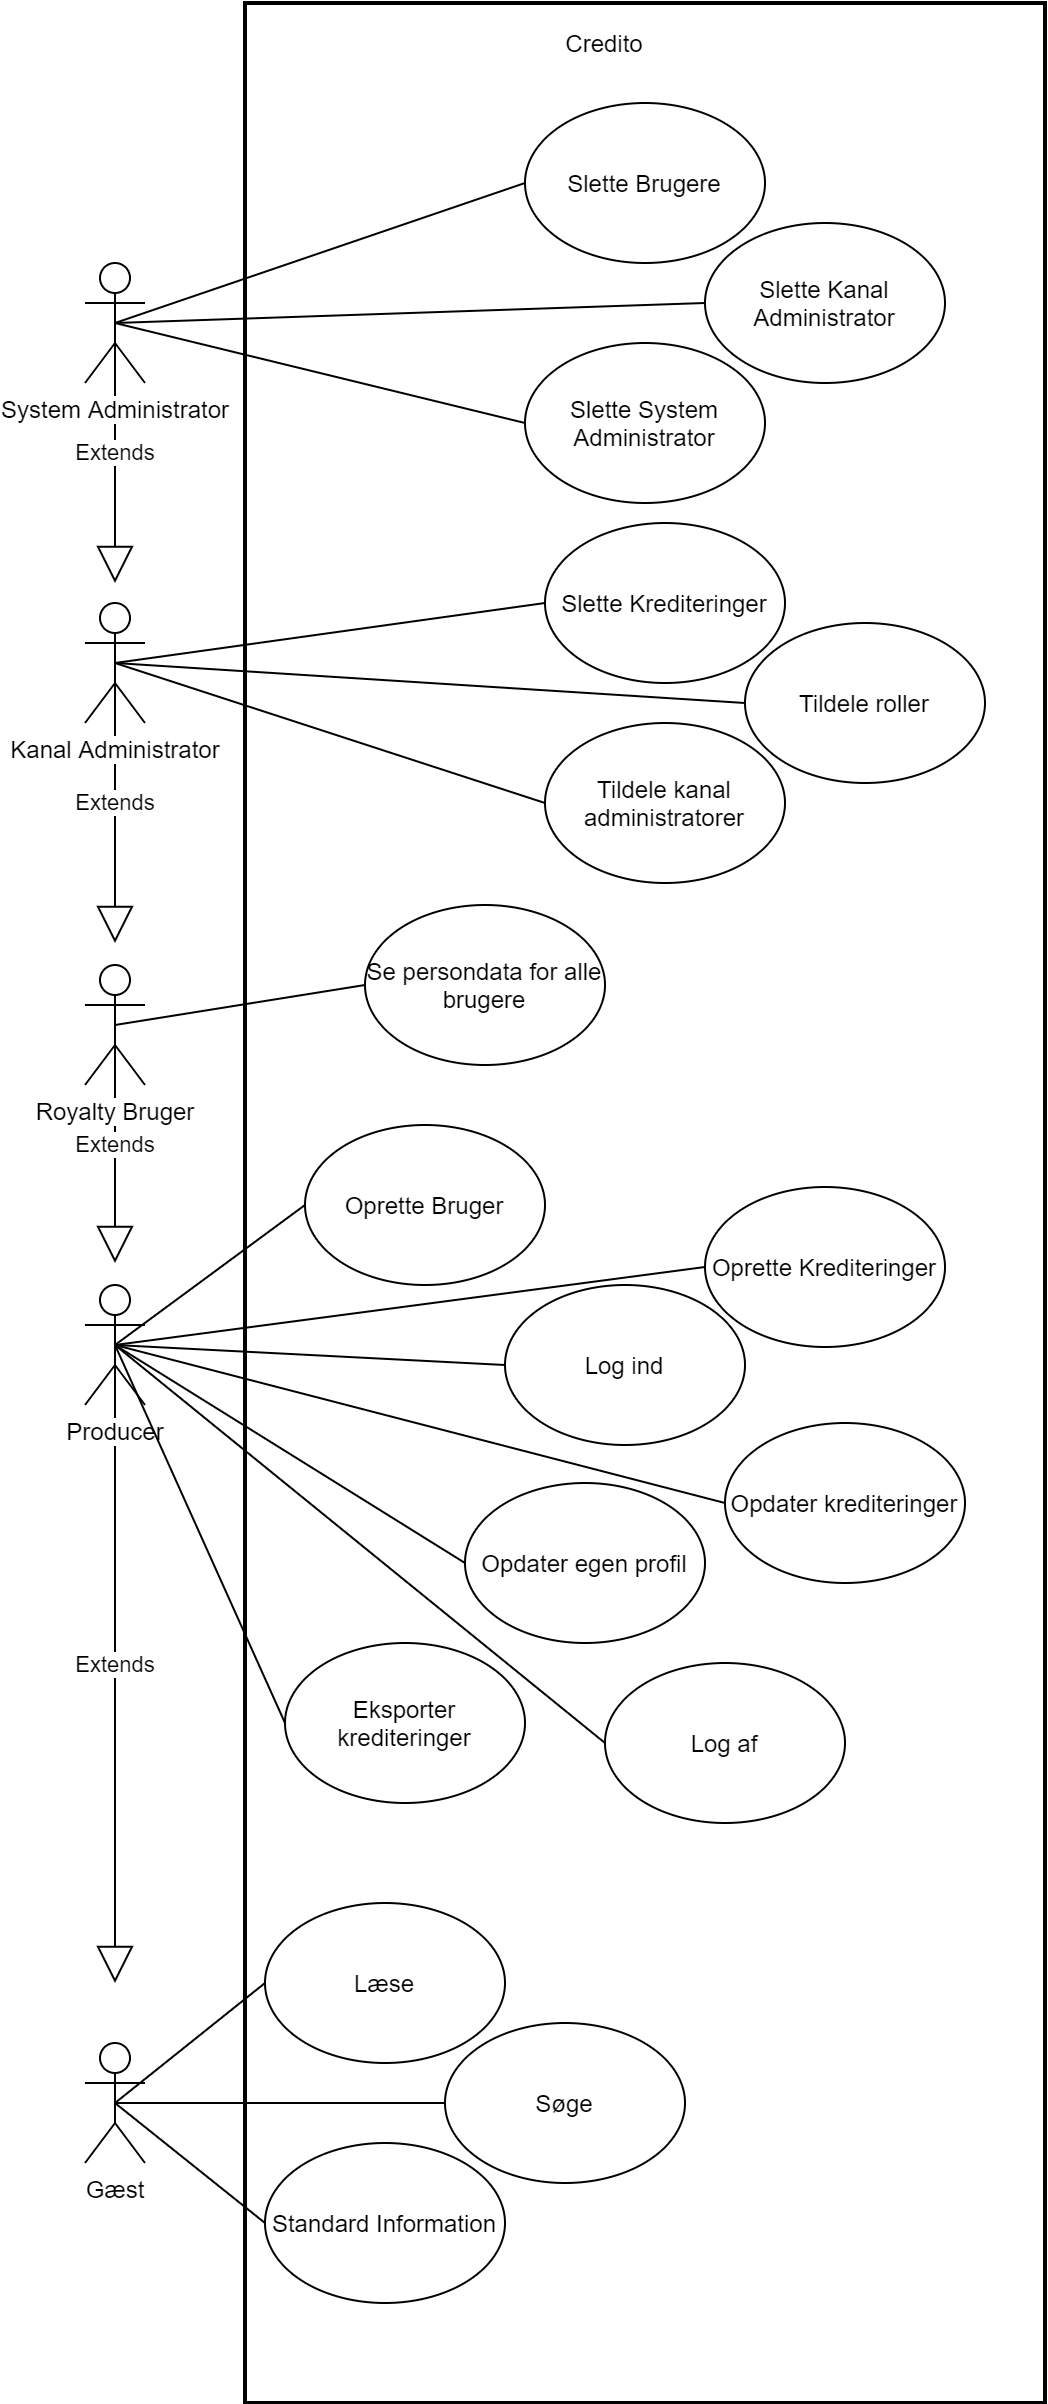

The diagram above was exported from draw.io. Its source (the exported page's mxGraphModel, read from the mxfile embedded in the PNG):
<mxGraphModel dx="1422" dy="794" grid="1" gridSize="10" guides="1" tooltips="1" connect="1" arrows="1" fold="1" page="1" pageScale="1" pageWidth="827" pageHeight="1169" math="0" shadow="0">
  <root>
    <mxCell id="0" />
    <mxCell id="1" parent="0" />
    <mxCell id="YG92SEMY6m_RwdKtuwrv-30" value="" style="whiteSpace=wrap;html=1;fillColor=none;strokeWidth=2;" parent="1" vertex="1">
      <mxGeometry x="140" y="80" width="400" height="1200" as="geometry" />
    </mxCell>
    <mxCell id="YG92SEMY6m_RwdKtuwrv-1" value="Gæst" style="shape=umlActor;verticalLabelPosition=bottom;labelBackgroundColor=#ffffff;verticalAlign=top;html=1;outlineConnect=0;" parent="1" vertex="1">
      <mxGeometry x="60" y="1100" width="30" height="60" as="geometry" />
    </mxCell>
    <mxCell id="YG92SEMY6m_RwdKtuwrv-8" value="Læse" style="ellipse;whiteSpace=wrap;html=1;" parent="1" vertex="1">
      <mxGeometry x="150" y="1030" width="120" height="80" as="geometry" />
    </mxCell>
    <mxCell id="YG92SEMY6m_RwdKtuwrv-9" value="Søge" style="ellipse;whiteSpace=wrap;html=1;" parent="1" vertex="1">
      <mxGeometry x="240" y="1090" width="120" height="80" as="geometry" />
    </mxCell>
    <mxCell id="YG92SEMY6m_RwdKtuwrv-10" value="Standard Information" style="ellipse;whiteSpace=wrap;html=1;" parent="1" vertex="1">
      <mxGeometry x="150" y="1150" width="120" height="80" as="geometry" />
    </mxCell>
    <mxCell id="YG92SEMY6m_RwdKtuwrv-11" value="" style="endArrow=none;html=1;exitX=0.5;exitY=0.5;exitDx=0;exitDy=0;exitPerimeter=0;entryX=0;entryY=0.5;entryDx=0;entryDy=0;" parent="1" source="YG92SEMY6m_RwdKtuwrv-1" target="YG92SEMY6m_RwdKtuwrv-10" edge="1">
      <mxGeometry width="50" height="50" relative="1" as="geometry">
        <mxPoint x="70" y="1260" as="sourcePoint" />
        <mxPoint x="120" y="1210" as="targetPoint" />
      </mxGeometry>
    </mxCell>
    <mxCell id="YG92SEMY6m_RwdKtuwrv-12" value="" style="endArrow=none;html=1;entryX=0.5;entryY=0.5;entryDx=0;entryDy=0;entryPerimeter=0;exitX=0;exitY=0.5;exitDx=0;exitDy=0;" parent="1" source="YG92SEMY6m_RwdKtuwrv-9" target="YG92SEMY6m_RwdKtuwrv-1" edge="1">
      <mxGeometry width="50" height="50" relative="1" as="geometry">
        <mxPoint x="390" y="1230" as="sourcePoint" />
        <mxPoint x="440" y="1180" as="targetPoint" />
      </mxGeometry>
    </mxCell>
    <mxCell id="YG92SEMY6m_RwdKtuwrv-13" value="" style="endArrow=none;html=1;exitX=0.5;exitY=0.5;exitDx=0;exitDy=0;exitPerimeter=0;entryX=0;entryY=0.5;entryDx=0;entryDy=0;" parent="1" source="YG92SEMY6m_RwdKtuwrv-1" target="YG92SEMY6m_RwdKtuwrv-8" edge="1">
      <mxGeometry width="50" height="50" relative="1" as="geometry">
        <mxPoint x="390" y="1230" as="sourcePoint" />
        <mxPoint x="440" y="1180" as="targetPoint" />
      </mxGeometry>
    </mxCell>
    <mxCell id="YG92SEMY6m_RwdKtuwrv-18" value="Log ind" style="ellipse;whiteSpace=wrap;html=1;" parent="1" vertex="1">
      <mxGeometry x="270" y="721" width="120" height="80" as="geometry" />
    </mxCell>
    <mxCell id="YG92SEMY6m_RwdKtuwrv-20" value="Log af" style="ellipse;whiteSpace=wrap;html=1;" parent="1" vertex="1">
      <mxGeometry x="320" y="910" width="120" height="80" as="geometry" />
    </mxCell>
    <mxCell id="YG92SEMY6m_RwdKtuwrv-21" value="Opdater egen profil" style="ellipse;whiteSpace=wrap;html=1;" parent="1" vertex="1">
      <mxGeometry x="250" y="820" width="120" height="80" as="geometry" />
    </mxCell>
    <mxCell id="YG92SEMY6m_RwdKtuwrv-25" value="" style="endArrow=none;html=1;exitX=0.5;exitY=0.5;exitDx=0;exitDy=0;exitPerimeter=0;entryX=0;entryY=0.5;entryDx=0;entryDy=0;" parent="1" source="YG92SEMY6m_RwdKtuwrv-29" target="YG92SEMY6m_RwdKtuwrv-21" edge="1">
      <mxGeometry width="50" height="50" relative="1" as="geometry">
        <mxPoint x="370" y="880" as="sourcePoint" />
        <mxPoint x="420" y="830" as="targetPoint" />
      </mxGeometry>
    </mxCell>
    <mxCell id="YG92SEMY6m_RwdKtuwrv-26" value="" style="endArrow=none;html=1;entryX=0.5;entryY=0.5;entryDx=0;entryDy=0;entryPerimeter=0;exitX=0;exitY=0.5;exitDx=0;exitDy=0;" parent="1" source="YG92SEMY6m_RwdKtuwrv-20" target="YG92SEMY6m_RwdKtuwrv-29" edge="1">
      <mxGeometry width="50" height="50" relative="1" as="geometry">
        <mxPoint x="370" y="880" as="sourcePoint" />
        <mxPoint x="420" y="830" as="targetPoint" />
      </mxGeometry>
    </mxCell>
    <mxCell id="YG92SEMY6m_RwdKtuwrv-27" value="" style="endArrow=none;html=1;exitX=0.5;exitY=0.5;exitDx=0;exitDy=0;exitPerimeter=0;entryX=0;entryY=0.5;entryDx=0;entryDy=0;" parent="1" source="YG92SEMY6m_RwdKtuwrv-29" target="YG92SEMY6m_RwdKtuwrv-18" edge="1">
      <mxGeometry width="50" height="50" relative="1" as="geometry">
        <mxPoint x="370" y="880" as="sourcePoint" />
        <mxPoint x="420" y="830" as="targetPoint" />
      </mxGeometry>
    </mxCell>
    <mxCell id="YG92SEMY6m_RwdKtuwrv-28" value="Extends" style="endArrow=block;endSize=16;endFill=0;html=1;exitX=0.5;exitY=0.5;exitDx=0;exitDy=0;exitPerimeter=0;" parent="1" source="YG92SEMY6m_RwdKtuwrv-29" edge="1">
      <mxGeometry width="160" relative="1" as="geometry">
        <mxPoint x="75" y="701" as="sourcePoint" />
        <mxPoint x="75" y="1070" as="targetPoint" />
      </mxGeometry>
    </mxCell>
    <mxCell id="YG92SEMY6m_RwdKtuwrv-29" value="Producer" style="shape=umlActor;verticalLabelPosition=bottom;labelBackgroundColor=#ffffff;verticalAlign=top;html=1;" parent="1" vertex="1">
      <mxGeometry x="60" y="721" width="30" height="60" as="geometry" />
    </mxCell>
    <mxCell id="YG92SEMY6m_RwdKtuwrv-31" value="Oprette Bruger" style="ellipse;whiteSpace=wrap;html=1;" parent="1" vertex="1">
      <mxGeometry x="170" y="641" width="120" height="80" as="geometry" />
    </mxCell>
    <mxCell id="YG92SEMY6m_RwdKtuwrv-32" value="Opdater krediteringer" style="ellipse;whiteSpace=wrap;html=1;" parent="1" vertex="1">
      <mxGeometry x="380" y="790" width="120" height="80" as="geometry" />
    </mxCell>
    <mxCell id="YG92SEMY6m_RwdKtuwrv-33" value="Oprette Krediteringer" style="ellipse;whiteSpace=wrap;html=1;" parent="1" vertex="1">
      <mxGeometry x="370" y="672" width="120" height="80" as="geometry" />
    </mxCell>
    <mxCell id="YG92SEMY6m_RwdKtuwrv-34" value="" style="endArrow=none;html=1;exitX=0.5;exitY=0.5;exitDx=0;exitDy=0;exitPerimeter=0;entryX=0;entryY=0.5;entryDx=0;entryDy=0;" parent="1" source="YG92SEMY6m_RwdKtuwrv-29" target="YG92SEMY6m_RwdKtuwrv-32" edge="1">
      <mxGeometry width="50" height="50" relative="1" as="geometry">
        <mxPoint x="370" y="761" as="sourcePoint" />
        <mxPoint x="420" y="711" as="targetPoint" />
      </mxGeometry>
    </mxCell>
    <mxCell id="YG92SEMY6m_RwdKtuwrv-35" value="" style="endArrow=none;html=1;entryX=0.5;entryY=0.5;entryDx=0;entryDy=0;entryPerimeter=0;exitX=0;exitY=0.5;exitDx=0;exitDy=0;" parent="1" source="YG92SEMY6m_RwdKtuwrv-33" target="YG92SEMY6m_RwdKtuwrv-29" edge="1">
      <mxGeometry width="50" height="50" relative="1" as="geometry">
        <mxPoint x="370" y="761" as="sourcePoint" />
        <mxPoint x="80" y="751" as="targetPoint" />
      </mxGeometry>
    </mxCell>
    <mxCell id="YG92SEMY6m_RwdKtuwrv-36" value="" style="endArrow=none;html=1;exitX=0.5;exitY=0.5;exitDx=0;exitDy=0;exitPerimeter=0;entryX=0;entryY=0.5;entryDx=0;entryDy=0;" parent="1" source="YG92SEMY6m_RwdKtuwrv-29" target="YG92SEMY6m_RwdKtuwrv-31" edge="1">
      <mxGeometry width="50" height="50" relative="1" as="geometry">
        <mxPoint x="370" y="761" as="sourcePoint" />
        <mxPoint x="420" y="711" as="targetPoint" />
      </mxGeometry>
    </mxCell>
    <mxCell id="YG92SEMY6m_RwdKtuwrv-37" value="&lt;span style=&quot;color: rgba(0 , 0 , 0 , 0) ; font-family: monospace ; font-size: 0px&quot;&gt;%3CmxGraphModel%3E%3Croot%3E%3CmxCell%20id%3D%220%22%2F%3E%3CmxCell%20id%3D%221%22%20parent%3D%220%22%2F%3E%3CmxCell%20id%3D%222%22%20value%3D%22Oprette%20Bruger%22%20style%3D%22ellipse%3BwhiteSpace%3Dwrap%3Bhtml%3D1%3B%22%20vertex%3D%221%22%20parent%3D%221%22%3E%3CmxGeometry%20x%3D%22190%22%20y%3D%22610%22%20width%3D%22120%22%20height%3D%2280%22%20as%3D%22geometry%22%2F%3E%3C%2FmxCell%3E%3C%2Froot%3E%3C%2FmxGraphModel%3E&lt;/span&gt;" style="text;html=1;align=center;verticalAlign=middle;resizable=0;points=[];autosize=1;" parent="1" vertex="1">
      <mxGeometry x="104" y="732" width="20" height="20" as="geometry" />
    </mxCell>
    <mxCell id="YG92SEMY6m_RwdKtuwrv-39" value="Extends" style="endArrow=block;endSize=16;endFill=0;html=1;exitX=0.5;exitY=0.5;exitDx=0;exitDy=0;exitPerimeter=0;" parent="1" source="YG92SEMY6m_RwdKtuwrv-40" edge="1">
      <mxGeometry width="160" relative="1" as="geometry">
        <mxPoint x="85" y="420" as="sourcePoint" />
        <mxPoint x="75" y="550" as="targetPoint" />
      </mxGeometry>
    </mxCell>
    <mxCell id="YG92SEMY6m_RwdKtuwrv-40" value="Kanal Administrator" style="shape=umlActor;verticalLabelPosition=bottom;labelBackgroundColor=#ffffff;verticalAlign=top;html=1;" parent="1" vertex="1">
      <mxGeometry x="60" y="380" width="30" height="60" as="geometry" />
    </mxCell>
    <mxCell id="YG92SEMY6m_RwdKtuwrv-42" value="Slette Krediteringer" style="ellipse;whiteSpace=wrap;html=1;" parent="1" vertex="1">
      <mxGeometry x="290" y="340" width="120" height="80" as="geometry" />
    </mxCell>
    <mxCell id="YG92SEMY6m_RwdKtuwrv-43" value="Tildele roller" style="ellipse;whiteSpace=wrap;html=1;" parent="1" vertex="1">
      <mxGeometry x="390" y="390" width="120" height="80" as="geometry" />
    </mxCell>
    <mxCell id="YG92SEMY6m_RwdKtuwrv-44" value="Tildele kanal administratorer" style="ellipse;whiteSpace=wrap;html=1;" parent="1" vertex="1">
      <mxGeometry x="290" y="440" width="120" height="80" as="geometry" />
    </mxCell>
    <mxCell id="YG92SEMY6m_RwdKtuwrv-45" value="" style="endArrow=none;html=1;exitX=0.5;exitY=0.5;exitDx=0;exitDy=0;exitPerimeter=0;entryX=0;entryY=0.5;entryDx=0;entryDy=0;" parent="1" source="YG92SEMY6m_RwdKtuwrv-40" target="YG92SEMY6m_RwdKtuwrv-44" edge="1">
      <mxGeometry width="50" height="50" relative="1" as="geometry">
        <mxPoint x="165" y="590" as="sourcePoint" />
        <mxPoint x="210" y="670" as="targetPoint" />
      </mxGeometry>
    </mxCell>
    <mxCell id="YG92SEMY6m_RwdKtuwrv-46" value="" style="endArrow=none;html=1;entryX=0.5;entryY=0.5;entryDx=0;entryDy=0;entryPerimeter=0;exitX=0;exitY=0.5;exitDx=0;exitDy=0;" parent="1" source="YG92SEMY6m_RwdKtuwrv-43" target="YG92SEMY6m_RwdKtuwrv-40" edge="1">
      <mxGeometry width="50" height="50" relative="1" as="geometry">
        <mxPoint x="480" y="690" as="sourcePoint" />
        <mxPoint x="165" y="590" as="targetPoint" />
      </mxGeometry>
    </mxCell>
    <mxCell id="YG92SEMY6m_RwdKtuwrv-47" value="" style="endArrow=none;html=1;exitX=0.5;exitY=0.5;exitDx=0;exitDy=0;exitPerimeter=0;entryX=0;entryY=0.5;entryDx=0;entryDy=0;" parent="1" source="YG92SEMY6m_RwdKtuwrv-40" target="YG92SEMY6m_RwdKtuwrv-42" edge="1">
      <mxGeometry width="50" height="50" relative="1" as="geometry">
        <mxPoint x="165" y="590" as="sourcePoint" />
        <mxPoint x="530" y="640" as="targetPoint" />
      </mxGeometry>
    </mxCell>
    <mxCell id="YG92SEMY6m_RwdKtuwrv-48" value="Extends" style="endArrow=block;endSize=16;endFill=0;html=1;exitX=0.5;exitY=0.5;exitDx=0;exitDy=0;exitPerimeter=0;" parent="1" source="YG92SEMY6m_RwdKtuwrv-49" edge="1">
      <mxGeometry width="160" relative="1" as="geometry">
        <mxPoint x="75" y="190" as="sourcePoint" />
        <mxPoint x="75" y="370" as="targetPoint" />
      </mxGeometry>
    </mxCell>
    <mxCell id="YG92SEMY6m_RwdKtuwrv-49" value="System Administrator&lt;br&gt;" style="shape=umlActor;verticalLabelPosition=bottom;labelBackgroundColor=#ffffff;verticalAlign=top;html=1;" parent="1" vertex="1">
      <mxGeometry x="60" y="210" width="30" height="60" as="geometry" />
    </mxCell>
    <mxCell id="YG92SEMY6m_RwdKtuwrv-51" value="Slette Brugere" style="ellipse;whiteSpace=wrap;html=1;" parent="1" vertex="1">
      <mxGeometry x="280" y="130" width="120" height="80" as="geometry" />
    </mxCell>
    <mxCell id="YG92SEMY6m_RwdKtuwrv-52" value="Slette Kanal Administrator" style="ellipse;whiteSpace=wrap;html=1;" parent="1" vertex="1">
      <mxGeometry x="370" y="190" width="120" height="80" as="geometry" />
    </mxCell>
    <mxCell id="YG92SEMY6m_RwdKtuwrv-53" value="Slette System Administrator" style="ellipse;whiteSpace=wrap;html=1;" parent="1" vertex="1">
      <mxGeometry x="280" y="250" width="120" height="80" as="geometry" />
    </mxCell>
    <mxCell id="YG92SEMY6m_RwdKtuwrv-54" value="" style="endArrow=none;html=1;exitX=0.5;exitY=0.5;exitDx=0;exitDy=0;exitPerimeter=0;entryX=0;entryY=0.5;entryDx=0;entryDy=0;" parent="1" source="YG92SEMY6m_RwdKtuwrv-49" target="YG92SEMY6m_RwdKtuwrv-53" edge="1">
      <mxGeometry width="50" height="50" relative="1" as="geometry">
        <mxPoint x="205" y="230" as="sourcePoint" />
        <mxPoint x="250" y="310" as="targetPoint" />
      </mxGeometry>
    </mxCell>
    <mxCell id="YG92SEMY6m_RwdKtuwrv-55" value="" style="endArrow=none;html=1;entryX=0.5;entryY=0.5;entryDx=0;entryDy=0;entryPerimeter=0;exitX=0;exitY=0.5;exitDx=0;exitDy=0;" parent="1" source="YG92SEMY6m_RwdKtuwrv-52" target="YG92SEMY6m_RwdKtuwrv-49" edge="1">
      <mxGeometry width="50" height="50" relative="1" as="geometry">
        <mxPoint x="520" y="330" as="sourcePoint" />
        <mxPoint x="205" y="230" as="targetPoint" />
      </mxGeometry>
    </mxCell>
    <mxCell id="YG92SEMY6m_RwdKtuwrv-56" value="" style="endArrow=none;html=1;exitX=0.5;exitY=0.5;exitDx=0;exitDy=0;exitPerimeter=0;entryX=0;entryY=0.5;entryDx=0;entryDy=0;" parent="1" source="YG92SEMY6m_RwdKtuwrv-49" target="YG92SEMY6m_RwdKtuwrv-51" edge="1">
      <mxGeometry width="50" height="50" relative="1" as="geometry">
        <mxPoint x="205" y="230" as="sourcePoint" />
        <mxPoint x="570" y="280" as="targetPoint" />
      </mxGeometry>
    </mxCell>
    <mxCell id="YG92SEMY6m_RwdKtuwrv-57" value="Credito" style="text;html=1;strokeColor=none;fillColor=none;align=center;verticalAlign=middle;whiteSpace=wrap;rounded=0;" parent="1" vertex="1">
      <mxGeometry x="300" y="90" width="40" height="20" as="geometry" />
    </mxCell>
    <mxCell id="YG92SEMY6m_RwdKtuwrv-60" value="Extends" style="endArrow=block;endSize=16;endFill=0;html=1;exitX=0.5;exitY=0.5;exitDx=0;exitDy=0;exitPerimeter=0;" parent="1" source="YG92SEMY6m_RwdKtuwrv-61" edge="1">
      <mxGeometry width="160" relative="1" as="geometry">
        <mxPoint x="75" y="541" as="sourcePoint" />
        <mxPoint x="75" y="710" as="targetPoint" />
      </mxGeometry>
    </mxCell>
    <mxCell id="YG92SEMY6m_RwdKtuwrv-61" value="Royalty Bruger" style="shape=umlActor;verticalLabelPosition=bottom;labelBackgroundColor=#ffffff;verticalAlign=top;html=1;" parent="1" vertex="1">
      <mxGeometry x="60" y="561" width="30" height="60" as="geometry" />
    </mxCell>
    <mxCell id="YG92SEMY6m_RwdKtuwrv-63" value="Eksporter krediteringer" style="ellipse;whiteSpace=wrap;html=1;" parent="1" vertex="1">
      <mxGeometry x="160" y="900" width="120" height="80" as="geometry" />
    </mxCell>
    <mxCell id="YG92SEMY6m_RwdKtuwrv-68" value="" style="endArrow=none;html=1;exitX=0.5;exitY=0.5;exitDx=0;exitDy=0;exitPerimeter=0;entryX=0;entryY=0.5;entryDx=0;entryDy=0;" parent="1" source="YG92SEMY6m_RwdKtuwrv-29" target="YG92SEMY6m_RwdKtuwrv-63" edge="1">
      <mxGeometry width="50" height="50" relative="1" as="geometry">
        <mxPoint x="245" y="1130" as="sourcePoint" />
        <mxPoint x="610" y="1180" as="targetPoint" />
      </mxGeometry>
    </mxCell>
    <mxCell id="YG92SEMY6m_RwdKtuwrv-71" value="Se persondata for alle brugere" style="ellipse;whiteSpace=wrap;html=1;" parent="1" vertex="1">
      <mxGeometry x="200" y="531" width="120" height="80" as="geometry" />
    </mxCell>
    <mxCell id="YG92SEMY6m_RwdKtuwrv-72" value="" style="endArrow=none;html=1;exitX=0.5;exitY=0.5;exitDx=0;exitDy=0;exitPerimeter=0;entryX=0;entryY=0.5;entryDx=0;entryDy=0;" parent="1" source="YG92SEMY6m_RwdKtuwrv-61" target="YG92SEMY6m_RwdKtuwrv-71" edge="1">
      <mxGeometry width="50" height="50" relative="1" as="geometry">
        <mxPoint x="430" y="541" as="sourcePoint" />
        <mxPoint x="480" y="491" as="targetPoint" />
      </mxGeometry>
    </mxCell>
  </root>
</mxGraphModel>